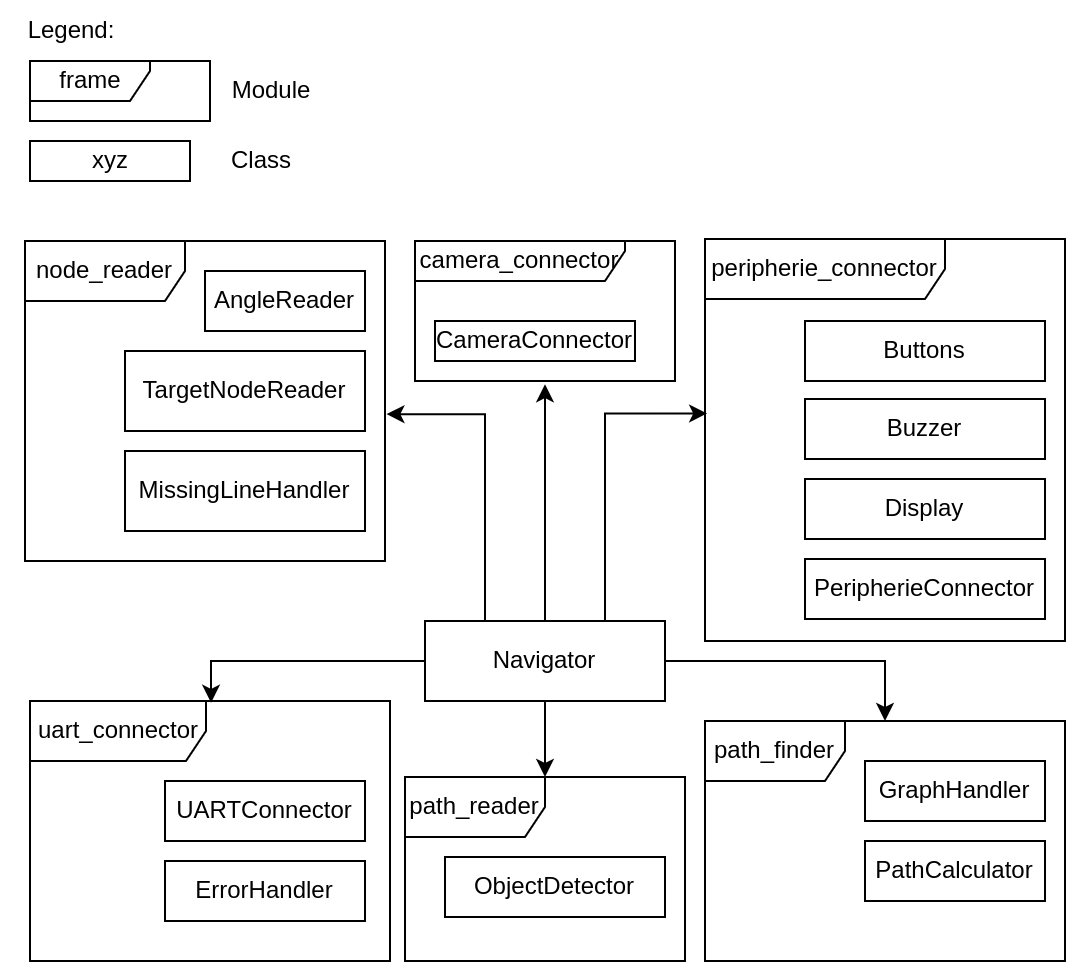

The diagram above was exported from draw.io. Its source (the exported page's mxGraphModel, read from the mxfile embedded in the PNG):
<mxGraphModel dx="1665" dy="911" grid="1" gridSize="10" guides="1" tooltips="1" connect="1" arrows="1" fold="1" page="1" pageScale="1" pageWidth="827" pageHeight="1169" math="0" shadow="0">
  <root>
    <mxCell id="0" />
    <mxCell id="1" parent="0" />
    <mxCell id="Prvl51MAWiaCRHIZD7Kx-14" style="edgeStyle=orthogonalEdgeStyle;rounded=0;orthogonalLoop=1;jettySize=auto;html=1;exitX=0.25;exitY=0;exitDx=0;exitDy=0;entryX=1.004;entryY=0.541;entryDx=0;entryDy=0;entryPerimeter=0;" parent="1" source="Prvl51MAWiaCRHIZD7Kx-9" target="Prvl51MAWiaCRHIZD7Kx-31" edge="1">
      <mxGeometry relative="1" as="geometry">
        <mxPoint x="310" y="175" as="targetPoint" />
      </mxGeometry>
    </mxCell>
    <mxCell id="_SlEY-4zEiTYi4_6kagS-2" style="edgeStyle=orthogonalEdgeStyle;rounded=0;orthogonalLoop=1;jettySize=auto;html=1;exitX=0.5;exitY=1;exitDx=0;exitDy=0;" parent="1" source="Prvl51MAWiaCRHIZD7Kx-9" target="Prvl51MAWiaCRHIZD7Kx-32" edge="1">
      <mxGeometry relative="1" as="geometry" />
    </mxCell>
    <mxCell id="Prvl51MAWiaCRHIZD7Kx-9" value="Navigator" style="rounded=0;whiteSpace=wrap;html=1;" parent="1" vertex="1">
      <mxGeometry x="350" y="340" width="120" height="40" as="geometry" />
    </mxCell>
    <mxCell id="Prvl51MAWiaCRHIZD7Kx-11" value="AngleReader" style="rounded=0;whiteSpace=wrap;html=1;" parent="1" vertex="1">
      <mxGeometry x="240" y="165" width="80" height="30" as="geometry" />
    </mxCell>
    <mxCell id="Prvl51MAWiaCRHIZD7Kx-12" value="MissingLineHandler" style="rounded=0;whiteSpace=wrap;html=1;" parent="1" vertex="1">
      <mxGeometry x="200" y="255" width="120" height="40" as="geometry" />
    </mxCell>
    <mxCell id="Prvl51MAWiaCRHIZD7Kx-13" value="TargetNodeReader" style="rounded=0;whiteSpace=wrap;html=1;" parent="1" vertex="1">
      <mxGeometry x="200" y="205" width="120" height="40" as="geometry" />
    </mxCell>
    <mxCell id="Prvl51MAWiaCRHIZD7Kx-18" value="ObjectDetector" style="rounded=0;whiteSpace=wrap;html=1;" parent="1" vertex="1">
      <mxGeometry x="360" y="458" width="110" height="30" as="geometry" />
    </mxCell>
    <mxCell id="Prvl51MAWiaCRHIZD7Kx-19" value="CameraConnector" style="rounded=0;whiteSpace=wrap;html=1;" parent="1" vertex="1">
      <mxGeometry x="355" y="190" width="100" height="20" as="geometry" />
    </mxCell>
    <mxCell id="Prvl51MAWiaCRHIZD7Kx-25" value="GraphHandler" style="rounded=0;whiteSpace=wrap;html=1;" parent="1" vertex="1">
      <mxGeometry x="570" y="410" width="90" height="30" as="geometry" />
    </mxCell>
    <mxCell id="Prvl51MAWiaCRHIZD7Kx-26" value="PathCalculator" style="rounded=0;whiteSpace=wrap;html=1;" parent="1" vertex="1">
      <mxGeometry x="570" y="450" width="90" height="30" as="geometry" />
    </mxCell>
    <mxCell id="Prvl51MAWiaCRHIZD7Kx-29" value="UARTConnector" style="rounded=0;whiteSpace=wrap;html=1;" parent="1" vertex="1">
      <mxGeometry x="220" y="420" width="100" height="30" as="geometry" />
    </mxCell>
    <mxCell id="Prvl51MAWiaCRHIZD7Kx-31" value="node_reader" style="shape=umlFrame;whiteSpace=wrap;html=1;pointerEvents=0;width=80;height=30;" parent="1" vertex="1">
      <mxGeometry x="150" y="150" width="180" height="160" as="geometry" />
    </mxCell>
    <mxCell id="Prvl51MAWiaCRHIZD7Kx-32" value="path_reader" style="shape=umlFrame;whiteSpace=wrap;html=1;pointerEvents=0;width=70;height=30;" parent="1" vertex="1">
      <mxGeometry x="340" y="418" width="140" height="92" as="geometry" />
    </mxCell>
    <mxCell id="Prvl51MAWiaCRHIZD7Kx-33" value="path_finder" style="shape=umlFrame;whiteSpace=wrap;html=1;pointerEvents=0;width=70;height=30;" parent="1" vertex="1">
      <mxGeometry x="490" y="390" width="180" height="120" as="geometry" />
    </mxCell>
    <mxCell id="Prvl51MAWiaCRHIZD7Kx-34" style="edgeStyle=orthogonalEdgeStyle;rounded=0;orthogonalLoop=1;jettySize=auto;html=1;exitX=1;exitY=0.5;exitDx=0;exitDy=0;" parent="1" source="Prvl51MAWiaCRHIZD7Kx-9" target="Prvl51MAWiaCRHIZD7Kx-33" edge="1">
      <mxGeometry relative="1" as="geometry" />
    </mxCell>
    <mxCell id="Prvl51MAWiaCRHIZD7Kx-35" value="camera_connector" style="shape=umlFrame;whiteSpace=wrap;html=1;pointerEvents=0;width=105;height=20;" parent="1" vertex="1">
      <mxGeometry x="345" y="150" width="130" height="70" as="geometry" />
    </mxCell>
    <mxCell id="Prvl51MAWiaCRHIZD7Kx-36" style="edgeStyle=orthogonalEdgeStyle;rounded=0;orthogonalLoop=1;jettySize=auto;html=1;exitX=0.5;exitY=0;exitDx=0;exitDy=0;entryX=0.5;entryY=1.023;entryDx=0;entryDy=0;entryPerimeter=0;" parent="1" source="Prvl51MAWiaCRHIZD7Kx-9" target="Prvl51MAWiaCRHIZD7Kx-35" edge="1">
      <mxGeometry relative="1" as="geometry">
        <mxPoint x="411" y="230" as="targetPoint" />
      </mxGeometry>
    </mxCell>
    <mxCell id="Prvl51MAWiaCRHIZD7Kx-37" value="uart_connector" style="shape=umlFrame;whiteSpace=wrap;html=1;pointerEvents=0;width=88;height=30;" parent="1" vertex="1">
      <mxGeometry x="152.5" y="380" width="180" height="130" as="geometry" />
    </mxCell>
    <mxCell id="Prvl51MAWiaCRHIZD7Kx-44" value="frame" style="shape=umlFrame;whiteSpace=wrap;html=1;pointerEvents=0;width=60;height=20;" parent="1" vertex="1">
      <mxGeometry x="152.5" y="60" width="90" height="30" as="geometry" />
    </mxCell>
    <mxCell id="Prvl51MAWiaCRHIZD7Kx-45" value="Module" style="text;html=1;align=center;verticalAlign=middle;resizable=0;points=[];autosize=1;strokeColor=none;fillColor=none;" parent="1" vertex="1">
      <mxGeometry x="242.5" y="60" width="60" height="30" as="geometry" />
    </mxCell>
    <mxCell id="Prvl51MAWiaCRHIZD7Kx-46" value="xyz" style="rounded=0;whiteSpace=wrap;html=1;" parent="1" vertex="1">
      <mxGeometry x="152.5" y="100" width="80" height="20" as="geometry" />
    </mxCell>
    <mxCell id="Prvl51MAWiaCRHIZD7Kx-47" value="Class" style="text;html=1;align=center;verticalAlign=middle;resizable=0;points=[];autosize=1;strokeColor=none;fillColor=none;" parent="1" vertex="1">
      <mxGeometry x="242.5" y="95" width="50" height="30" as="geometry" />
    </mxCell>
    <mxCell id="Prvl51MAWiaCRHIZD7Kx-48" value="Legend:" style="text;html=1;align=center;verticalAlign=middle;resizable=0;points=[];autosize=1;strokeColor=none;fillColor=none;" parent="1" vertex="1">
      <mxGeometry x="137.5" y="30" width="70" height="30" as="geometry" />
    </mxCell>
    <mxCell id="pFwZxRJSqdkHfm_TRgmj-1" value="peripherie_connector" style="shape=umlFrame;whiteSpace=wrap;html=1;pointerEvents=0;width=120;height=30;" parent="1" vertex="1">
      <mxGeometry x="490" y="149" width="180" height="201" as="geometry" />
    </mxCell>
    <mxCell id="pFwZxRJSqdkHfm_TRgmj-2" value="Buttons" style="rounded=0;whiteSpace=wrap;html=1;" parent="1" vertex="1">
      <mxGeometry x="540" y="190" width="120" height="30" as="geometry" />
    </mxCell>
    <mxCell id="pFwZxRJSqdkHfm_TRgmj-3" value="Buzzer" style="rounded=0;whiteSpace=wrap;html=1;" parent="1" vertex="1">
      <mxGeometry x="540" y="229" width="120" height="30" as="geometry" />
    </mxCell>
    <mxCell id="Rhqe8sEltWdxLAz0Yztv-1" value="Display" style="rounded=0;whiteSpace=wrap;html=1;" parent="1" vertex="1">
      <mxGeometry x="540" y="269" width="120" height="30" as="geometry" />
    </mxCell>
    <mxCell id="ILNfoJErMr8VzIGsrpye-1" value="ErrorHandler" style="rounded=0;whiteSpace=wrap;html=1;" parent="1" vertex="1">
      <mxGeometry x="220" y="460" width="100" height="30" as="geometry" />
    </mxCell>
    <mxCell id="kXQICiG_oE8hWsHO96Lc-1" value="PeripherieConnector" style="rounded=0;whiteSpace=wrap;html=1;" parent="1" vertex="1">
      <mxGeometry x="540" y="309" width="120" height="30" as="geometry" />
    </mxCell>
    <mxCell id="_SlEY-4zEiTYi4_6kagS-3" style="edgeStyle=orthogonalEdgeStyle;rounded=0;orthogonalLoop=1;jettySize=auto;html=1;exitX=0.75;exitY=0;exitDx=0;exitDy=0;entryX=0.006;entryY=0.434;entryDx=0;entryDy=0;entryPerimeter=0;" parent="1" source="Prvl51MAWiaCRHIZD7Kx-9" target="pFwZxRJSqdkHfm_TRgmj-1" edge="1">
      <mxGeometry relative="1" as="geometry" />
    </mxCell>
    <mxCell id="_SlEY-4zEiTYi4_6kagS-4" style="edgeStyle=orthogonalEdgeStyle;rounded=0;orthogonalLoop=1;jettySize=auto;html=1;exitX=0;exitY=0.5;exitDx=0;exitDy=0;entryX=0.503;entryY=0.007;entryDx=0;entryDy=0;entryPerimeter=0;" parent="1" source="Prvl51MAWiaCRHIZD7Kx-9" target="Prvl51MAWiaCRHIZD7Kx-37" edge="1">
      <mxGeometry relative="1" as="geometry" />
    </mxCell>
  </root>
</mxGraphModel>